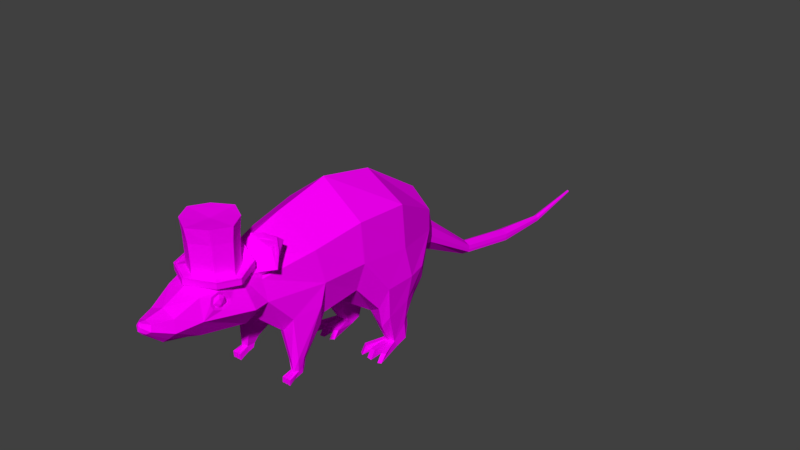# Source: Wisps_Mad_lad.blend  (saved by Blender 2.79.0; exported with 4.5.12 LTS)
import bpy
from mathutils import Matrix  # noqa: F401  (used for matrix-valued properties, if any)

bpy.ops.wm.read_factory_settings(use_empty=True)
scene = bpy.context.scene
scene.name = 'Scene'

# ---- collections
col_collection_1 = bpy.data.collections.new('Collection 1'); scene.collection.children.link(col_collection_1)

# ---- images (referenced by path relative to the original .blend; pixels are not part of the script)
import os
ASSET_DIR = os.environ.get("B2B_ASSET_DIR", "")  # directory of the original .blend (textures are referenced by path, not embedded)
HERE = os.path.dirname(os.path.abspath(__file__))  # packed textures are extracted next to this script under _unpacked/

def load_image(name, relpath, width, height, colorspace="sRGB"):
    """Load a texture the original file referenced (path relative to the .blend, or extracted next to this script)."""
    p = next((c for c in (os.path.join(HERE, relpath), os.path.join(ASSET_DIR, relpath)) if relpath and os.path.exists(c)), "")
    if p:
        img = bpy.data.images.load(p, check_existing=True)
        img.name = name
    else:  # same state as the original file: an image datablock whose file is absent (Cycles renders it pink)
        img = bpy.data.images.new(name, width, height)
        img.source = "FILE"
        img.filepath = "//" + (relpath or name)
    img.colorspace_settings.name = colorspace
    return img
img_immense_hat_texture = load_image('Immense Hat Texture', 'Immense Hat Texture.png', 1024, 1024, 'sRGB')
img_untitled = load_image('Untitled', 'Mad Lad texture.png', 1024, 1024, 'sRGB')

# ---- materials (node trees are filled in below, after node groups)
mat_material_001 = bpy.data.materials.new('Material.001')
mat_material_001.alpha_threshold = 0.0
mat_material_001.roughness = 0.5
mat_material = bpy.data.materials.new('Material')
mat_material.alpha_threshold = 0.0
mat_material.roughness = 0.5
mat_material.line_color = (0.0, 0.0, 0.0, 1.0)

# ---- material node trees
mat_material_001.use_nodes = True; mat_material_001.node_tree.nodes.clear()
_N = mat_material_001.node_tree.nodes; _L = mat_material_001.node_tree.links
n0 = _N.new('ShaderNodeOutputMaterial'); n0.name = 'Material Output'; n0.location = (300, 300)
n1 = _N.new('ShaderNodeBsdfDiffuse'); n1.name = 'Diffuse BSDF'; n1.location = (10, 300)
n2 = _N.new('ShaderNodeTexImage'); n2.name = 'Image Texture'; n2.location = (-180, 300)
n2.width = 140
n2.image = img_immense_hat_texture
_L.new(n1.outputs[0], n0.inputs[0])
_L.new(n2.outputs[0], n1.inputs[0])
n0.is_active_output = True
mat_material.use_nodes = True; mat_material.node_tree.nodes.clear()
_N = mat_material.node_tree.nodes; _L = mat_material.node_tree.links
n0 = _N.new('ShaderNodeOutputMaterial'); n0.name = 'Material Output'; n0.location = (300, 300)
n1 = _N.new('ShaderNodeBsdfDiffuse'); n1.name = 'Diffuse BSDF'; n1.location = (10, 300)
n2 = _N.new('ShaderNodeTexImage'); n2.name = 'Image Texture'; n2.location = (-180, 300)
n2.width = 140
n2.image = img_untitled
_L.new(n1.outputs[0], n0.inputs[0])
_L.new(n2.outputs[0], n1.inputs[0])
n0.is_active_output = True

# ---- world
world_world = bpy.data.worlds.new('World'); scene.world = world_world
world_world.color = (0.05088, 0.05088, 0.05088)
world_world.use_sun_shadow = False
world_world.sun_shadow_jitter_overblur = 0.0
world_world.cycles.sampling_method = 'MANUAL'

# ---- meshes
me_cube_001 = bpy.data.meshes.new('Cube.001')
me_cube_001.from_pydata([(0.2281, -0.1656, -0.0163), (0.2369, -0.1933, 0.5412), (0.2281, 0.218, -0.03954), (0.2369, 0.2457, 0.5412), (0.0, 0.3371, 0.09819), (0.0, 0.3818, 0.5412), (0.0, -0.2831, -0.0163), (0.0, -0.3278, 0.5412), (0.3307, 0.02699, -0.06617), (0.3609, 0.02699, 0.5412), (0.4321, 0.01138, -0.0438), (0.2281, 0.218, 0.1049), (0.2281, -0.1656, 0.1049), (0.0, -0.2831, 0.1208), (0.0, 0.3371, 0.1882), (0.3307, 0.02699, 0.06588), (0.2304, 0.2253, 0.3527), (0.2304, -0.1729, 0.3527), (0.0, -0.2948, 0.3527), (0.0, 0.3488, 0.3527), (0.3386, 0.02699, 0.3527), (0.0, 0.2883, 0.5348), (0.1211, 0.1879, 0.5348), (0.2458, 0.02699, 0.5348), (0.1211, -0.1354, 0.5348), (0.0, -0.2343, 0.5348), (0.3295, 0.2915, 0.006818), (0.376, 0.02699, -0.1026), (0.2281, 0.2588, -0.04968), (0.0, -0.3356, -0.09306), (0.2281, -0.2049, -0.04968), (0.0, 0.3371, 0.0648), (0.2626, 0.04853, 0.4792), (0.0, 0.02699, 0.5218), (0.0, -0.3896, -0.02286), (0.3295, -0.2253, -0.03072), (0.0, 0.391, 0.1236), (0.3295, 0.2915, -0.05202), (0.0, -0.3896, -0.0817), (0.4321, 0.01138, -0.1026), (0.3295, -0.2253, -0.08956), (0.0, 0.391, 0.0648), (0.3118, 0.02462, -0.103), (0.2039, 0.1938, -0.02982), (0.0, -0.2399, -0.06146), (0.2039, -0.1445, -0.02982), (0.0, 0.2508, -0.02982), (0.1547, 0.2177, 0.4685), (0.0, -0.216, 0.4624), (0.1547, -0.1206, 0.4685), (0.0, 0.2747, 0.4685), (0.0, 0.04853, 0.4685), (0.4431, 0.01117, -0.04483), (0.3354, 0.3052, 0.00828), (0.0, -0.4096, -0.02287), (0.3354, -0.2373, -0.03111), (0.0, 0.4095, 0.1309), (0.3354, 0.3052, -0.05346), (0.0, -0.4096, -0.08461), (0.4431, 0.01117, -0.1066), (0.3354, -0.2373, -0.09285), (0.0, 0.4095, 0.06913), (0.4342, 0.009416, -0.02604), (0.3316, 0.2896, 0.02458), (0.0, -0.3915, -0.005103), (0.3316, -0.2273, -0.01296), (0.0, 0.389, 0.1414), (0.3375, -0.2392, -0.01335), (0.0, 0.4075, 0.1486), (0.3375, 0.3032, 0.02604), (0.4452, 0.009198, -0.02707), (0.0, -0.4115, -0.005106)], [], [(19, 5, 3, 16), (20, 9, 1, 17), (2, 8, 10, 26), (7, 1, 24, 25), (17, 1, 7, 18), (3, 5, 21, 22), (27, 28, 37, 39), (16, 3, 9, 20), (2, 11, 15, 8), (0, 12, 13, 6), (8, 15, 12, 0), (4, 14, 11, 2), (11, 16, 20, 15), (12, 17, 18, 13), (15, 20, 17, 12), (14, 19, 16, 11), (0, 6, 34, 35), (22, 21, 33, 23), (1, 9, 23, 24), (9, 3, 22, 23), (30, 29, 44, 45), (28, 27, 42, 43), (24, 23, 33, 25), (8, 0, 35, 10), (52, 53, 69, 70), (37, 41, 61, 57), (36, 26, 63, 66), (38, 40, 60, 58), (30, 27, 39, 40), (4, 2, 26, 36), (29, 30, 40, 38), (28, 31, 41, 37), (46, 43, 47, 50), (42, 45, 49, 32), (27, 30, 45, 42), (31, 28, 43, 46), (51, 32, 49, 48), (50, 47, 32, 51), (43, 42, 32, 47), (45, 44, 48, 49), (53, 52, 59, 57), (55, 54, 58, 60), (52, 55, 60, 59), (56, 53, 57, 61), (53, 56, 68, 69), (40, 39, 59, 60), (39, 37, 57, 59), (10, 35, 65, 62), (66, 63, 69, 68), (62, 65, 67, 70), (65, 64, 71, 67), (63, 62, 70, 69), (35, 34, 64, 65), (55, 52, 70, 67), (54, 55, 67, 71), (26, 10, 62, 63)])
_uv = me_cube_001.uv_layers.new(name='UVMap')
_uv.uv.foreach_set('vector', [0.8894, 0.4448, 0.8894, 0.3375, 0.7545, 0.3375, 0.7582, 0.4448, 0.9716, 0.571, 0.8642, 0.571, 0.8642, 0.4456, 0.9716, 0.4572, 0.6375, 0.3464, 0.696, 0.2376, 0.7537, 0.2287, 0.6953, 0.3882, 0.5077, 0.4456, 0.6426, 0.5222, 0.5766, 0.5551, 0.5077, 0.4988, 0.004088, 0.9074, 0.0003632, 0.8, 0.1353, 0.8, 0.1353, 0.9074, 0.6426, 0.7721, 0.5077, 0.8496, 0.5077, 0.7964, 0.5766, 0.7392, 0.2928, 0.2182, 0.3771, 0.08616, 0.3193, 0.06753, 0.2608, 0.2271, 0.9716, 0.6839, 0.8642, 0.6955, 0.8642, 0.571, 0.9716, 0.571, 0.2087, 0.4717, 0.2909, 0.4717, 0.2687, 0.5804, 0.1935, 0.5804, 0.8471, 0.9359, 0.8471, 0.8668, 0.977, 0.8578, 0.977, 0.9359, 0.1935, 0.5804, 0.2687, 0.5804, 0.2909, 0.6901, 0.2219, 0.6901, 0.7148, 0.8034, 0.7145, 0.8546, 0.8446, 0.808, 0.8451, 0.7257, 0.2909, 0.4717, 0.432, 0.4675, 0.432, 0.5804, 0.2687, 0.5804, 0.8471, 0.8668, 0.8458, 0.7257, 0.977, 0.7257, 0.977, 0.8578, 0.2687, 0.5804, 0.432, 0.5804, 0.432, 0.6943, 0.2909, 0.6901, 0.7145, 0.8546, 0.7139, 0.9483, 0.8451, 0.9491, 0.8446, 0.808, 0.6375, 0.1279, 0.5077, 0.061, 0.5077, 0.0003632, 0.6953, 0.09387, 0.5766, 0.7392, 0.5077, 0.7964, 0.5077, 0.6476, 0.6476, 0.6476, 0.6426, 0.5222, 0.7132, 0.6476, 0.6476, 0.6476, 0.5766, 0.5551, 0.7132, 0.6476, 0.6426, 0.7721, 0.5766, 0.7392, 0.6476, 0.6476, 0.3771, 0.3502, 0.5069, 0.4247, 0.5069, 0.3702, 0.3908, 0.3158, 0.3771, 0.08616, 0.2928, 0.2182, 0.3294, 0.2195, 0.3908, 0.1232, 0.5766, 0.5551, 0.6476, 0.6476, 0.5077, 0.6476, 0.5077, 0.4988, 0.696, 0.2376, 0.6375, 0.1279, 0.6953, 0.09387, 0.7537, 0.2287, 0.9064, 0.1695, 0.9244, 0.0003632, 0.9346, 0.0007483, 0.9165, 0.1699, 0.3193, 0.06753, 0.5069, 0.01091, 0.5069, 0.0003632, 0.3159, 0.05978, 0.5069, 0.4713, 0.4976, 0.6702, 0.4878, 0.6675, 0.4976, 0.4675, 0.5069, 0.4554, 0.3193, 0.3619, 0.3159, 0.3687, 0.5069, 0.4668, 0.3771, 0.3502, 0.2928, 0.2182, 0.2608, 0.2271, 0.3193, 0.3619, 0.5077, 0.4141, 0.6375, 0.3464, 0.6953, 0.3882, 0.5077, 0.4448, 0.5069, 0.4247, 0.3771, 0.3502, 0.3193, 0.3619, 0.5069, 0.4554, 0.3771, 0.08616, 0.5069, 0.04161, 0.5069, 0.01091, 0.3193, 0.06753, 0.8706, 0.2841, 0.7545, 0.2841, 0.7825, 0.0003632, 0.8706, 0.0003632, 0.09856, 0.4675, 0.0003632, 0.5045, 0.0003632, 0.7886, 0.09627, 0.7993, 0.2928, 0.2182, 0.3771, 0.3502, 0.3908, 0.3158, 0.3294, 0.2195, 0.5069, 0.04161, 0.3771, 0.08616, 0.3908, 0.1232, 0.5069, 0.09072, 0.8635, 0.5744, 0.7139, 0.5744, 0.7754, 0.6707, 0.8635, 0.725, 0.8635, 0.4456, 0.7754, 0.4781, 0.7139, 0.5744, 0.8635, 0.5744, 0.1928, 0.5138, 0.09856, 0.4675, 0.09627, 0.7993, 0.1928, 0.7979, 0.2069, 0.695, 0.1935, 0.8117, 0.4915, 0.7999, 0.4915, 0.7117, 0.9244, 0.0003632, 0.9064, 0.1695, 0.8713, 0.1721, 0.8893, 0.00291, 0.9454, 0.1917, 0.9454, 0.0006117, 0.9806, 0.001476, 0.9806, 0.1925, 0.9064, 0.1695, 0.9244, 0.3101, 0.8893, 0.3126, 0.8713, 0.1721, 0.4662, 0.6829, 0.4658, 0.4795, 0.4327, 0.4675, 0.4331, 0.6709, 0.4658, 0.4795, 0.4662, 0.6829, 0.4757, 0.6863, 0.4757, 0.4819, 0.3193, 0.3619, 0.2608, 0.2271, 0.2546, 0.2272, 0.3159, 0.3687, 0.2608, 0.2271, 0.3193, 0.06753, 0.3159, 0.05978, 0.2546, 0.2272, 0.9723, 0.5612, 0.9895, 0.6951, 0.9996, 0.6955, 0.9824, 0.5616, 0.2539, 0.01091, 0.06505, 0.06753, 0.06169, 0.05978, 0.2539, 0.0003632, 0.006613, 0.2271, 0.06505, 0.3619, 0.06169, 0.3687, 0.0003632, 0.2272, 0.06505, 0.3619, 0.2539, 0.4554, 0.2539, 0.4668, 0.06169, 0.3687, 0.06505, 0.06753, 0.006613, 0.2271, 0.0003632, 0.2272, 0.06169, 0.05978, 0.4764, 0.4684, 0.4764, 0.6561, 0.4865, 0.6564, 0.4865, 0.4675, 0.9244, 0.3101, 0.9064, 0.1695, 0.9165, 0.1699, 0.9346, 0.3104, 0.9454, 0.0006117, 0.9454, 0.1917, 0.9353, 0.1926, 0.9353, 0.0003632, 0.9895, 0.4, 0.9723, 0.5612, 0.9824, 0.5616, 0.9996, 0.4004])
me_cube_001.materials.append(mat_material_001)
me_cube_001.use_remesh_preserve_volume = False
me_cube_001.use_remesh_preserve_attributes = False
me_cube_001.use_mirror_vertex_groups = False
me_cube_001.use_paint_bone_selection = False
me_cube_001.use_paint_mask = True
me_cube_001.update()
me_cube = bpy.data.meshes.new('Cube')
me_cube.from_pydata([(0.3549, 1.418, -0.1808), (0.1456, -1.399, -0.01054), (0.3058, 1.512, 0.2474), (0.3392, -1.401, 0.5327), (0.4762, -0.06043, -0.1584), (0.5602, -0.06043, 0.7555), (0.4048, -0.5404, -0.2554), (0.4888, -0.7272, 0.6558), (0.5392, 0.7, 0.6926), (0.0, 1.357, -0.463), (0.0, -1.281, -0.1485), (0.0, 1.559, 0.4635), (0.0, -1.368, 0.8344), (0.0, -0.06043, 1.175), (0.0, -0.06043, -0.4172), (0.0, -0.7996, 1.009), (0.0, -0.5152, -0.3784), (0.0, 0.7, -0.6344), (0.0, 0.7, 1.016), (0.1696, -1.524, -0.02943), (0.285, -1.669, 0.6863), (0.0, -1.534, -0.13), (0.0, -1.493, 0.8228), (0.106, -2.105, 0.07643), (0.236, -2.181, 0.6175), (0.0, -2.109, 0.03486), (0.0, -2.035, 0.7326), (0.0939, -2.508, 0.2257), (0.1794, -2.481, 0.4806), (0.0, -2.515, 0.1505), (0.0, -2.473, 0.545), (0.06323, -2.754, 0.3892), (0.08814, -2.7, 0.4853), (0.0, -2.757, 0.3612), (0.0, -2.697, 0.5094), (0.3549, 1.458, 0.000259), (0.4062, -1.395, 0.2715), (0.6093, -0.06043, 0.2423), (0.5379, -0.6382, 0.2217), (0.5883, 0.7, 0.1211), (0.01779, 5.406, -1.008), (0.4549, -1.618, 0.2943), (0.2074, -2.497, 0.3286), (0.3029, -2.207, 0.3683), (0.1166, -2.729, 0.4222), (0.03504, -2.788, 0.4671), (0.1535, 1.768, -0.2825), (0.1309, 1.793, -0.1687), (0.1535, 1.75, -0.3658), (0.0, 1.722, -0.4957), (0.0, 1.815, -0.06922), (0.0, 3.568, -1.16), (0.0163, 5.406, -1.0), (0.01779, 5.406, -1.014), (0.0, 5.406, -1.024), (0.0, 5.405, -0.993), (0.0, 5.406, -1.008), (0.1024, 3.581, -1.101), (0.1024, 3.589, -1.063), (0.09209, 3.601, -1.011), (0.0, 3.61, -0.9651), (0.0, 4.491, -1.192), (0.03874, 4.512, -1.115), (0.04378, 4.499, -1.161), (0.04378, 4.505, -1.142), (0.0, 4.519, -1.091), (0.1024, 2.671, -0.9166), (0.1024, 2.679, -0.8785), (0.0, 2.7, -0.7811), (0.0, 2.658, -0.976), (0.09209, 2.69, -0.8265), (0.3214, -1.386, 0.5738), (0.1548, -1.369, 0.7876), (0.3109, -1.433, 0.6194), (0.1585, -1.418, 0.8164), (0.5072, -1.278, 0.8773), (0.3088, -1.285, 1.025), (0.5253, -1.306, 0.8777), (0.3129, -1.316, 1.054), (0.176, -1.379, 1.029), (0.1687, -1.338, 0.9794), (0.5183, -1.33, 0.7094), (0.5511, -1.365, 0.7086), (0.4534, -0.6551, -0.3402), (0.2933, -1.093, -0.2869), (0.5356, -0.7155, -0.04557), (0.2033, -1.052, -0.3246), (0.2033, -0.6395, -0.4162), (0.4542, -1.084, -0.08241), (0.4464, -0.9151, -0.6727), (0.4128, -1.105, -0.6496), (0.482, -0.9696, -0.628), (0.3382, -1.069, -0.6633), (0.3382, -0.9083, -0.7056), (0.4791, -1.061, -0.6164), (0.4362, -0.9278, -0.7906), (0.4274, -1.095, -0.7884), (0.4598, -0.9763, -0.7697), (0.3644, -1.063, -0.7839), (0.3644, -0.9485, -0.7925), (0.4579, -1.044, -0.7884), (0.3983, -0.9254, -0.8021), (0.3921, -1.095, -0.7884), (0.4293, -0.9342, -0.8336), (0.4171, -1.094, -0.8664), (0.4529, -0.9766, -0.8423), (0.3853, -1.094, -0.8664), (0.3575, -1.062, -0.8618), (0.3914, -0.9342, -0.8336), (0.3575, -0.9766, -0.8423), (0.451, -1.094, -0.8664), (0.4713, -1.197, -0.8262), (0.4374, -1.197, -0.8262), (0.4305, -1.196, -0.9041), (0.4645, -1.196, -0.9041), (0.3779, -1.197, -0.8262), (0.3502, -1.197, -0.8262), (0.3434, -1.196, -0.9041), (0.3711, -1.196, -0.9041), (0.4239, -1.197, -0.8262), (0.3921, -1.197, -0.8262), (0.3853, -1.196, -0.9041), (0.4171, -1.196, -0.9041), (0.3535, -1.865, 0.4509), (0.3178, -1.907, 0.5908), (0.3292, -2.088, 0.464), (0.2935, -2.074, 0.5953), (0.1445, -1.855, 0.4219), (0.122, -1.887, 0.4946), (0.1293, -1.995, 0.4301), (0.1069, -1.986, 0.5124), (0.5002, 0.3053, -0.5787), (0.6286, 0.3468, -0.2787), (0.4214, 1.226, -0.5611), (0.6165, 0.7918, -0.2925), (0.2763, 1.211, -0.5796), (0.2763, 0.404, -0.7272), (0.2217, 0.8471, -0.726), (0.5324, 1.094, -0.3064), (0.4338, 0.5714, -1.193), (0.4874, 0.607, -1.199), (0.395, 0.9529, -0.9587), (0.5243, 0.7614, -0.9906), (0.3238, 0.9071, -0.9725), (0.3124, 0.6268, -1.201), (0.2692, 0.7806, -1.023), (0.4363, 0.9154, -0.9543), (0.3634, 0.5824, -1.197), (0.3603, 0.9504, -0.9654), (0.3476, -1.207, 0.8281), (0.4582, -1.169, 0.9546), (0.2298, -1.417, 0.709), (0.2195, -1.287, 0.7155), (0.2417, -1.294, 0.7129), (0.2134, -1.561, 0.7355), (0.463, -1.267, 1.024), (0.4574, -1.246, 1.017), (0.2771, -1.372, 0.7337), (0.2232, -1.371, 0.8288), (0.4257, -1.271, 0.9671), (0.3259, -1.303, 0.9868), (0.2348, -1.345, 0.9702), (0.4843, -1.336, 0.757), (0.3529, -1.366, 0.7178), (0.4671, -1.296, 0.8696), (0.3599, -1.27, 0.8562), (0.01963, -2.771, 0.5113), (0.007201, -2.802, 0.4188), (0.0, -2.802, 0.4189), (0.0, -2.77, 0.5173), (0.0, -2.797, 0.4886), (0.3357, -1.851, 0.5047), (0.3113, -2.108, 0.5324), (0.3059, -1.99, 0.6287), (0.3412, -1.981, 0.4213), (0.1334, -1.846, 0.4556), (0.118, -2.007, 0.473), (0.1145, -1.935, 0.518), (0.1368, -1.927, 0.4033), (0.1257, -1.931, 0.4647), (0.1189, -1.951, 0.4442), (0.2131, -2.018, 0.3878), (0.1473, -2.07, 0.4855), (0.1224, -1.976, 0.5703), (0.1729, -1.867, 0.525), (0.2289, -1.893, 0.4122), (0.2748, -2.084, 0.479), (0.2188, -2.059, 0.5918), (0.2346, -1.933, 0.6162), (0.3004, -1.882, 0.5185), (0.3253, -1.975, 0.4337), (0.3288, -2.0, 0.5597), (0.1171, -2.017, 0.4583), (0.1558, -1.986, 0.4009), (0.1725, -2.056, 0.4251), (0.2205, -1.952, 0.3821), (0.1651, -1.913, 0.4152), (0.1025, -1.962, 0.5082), (0.1192, -2.031, 0.5324), (0.1322, -1.897, 0.4815), (0.1343, -1.912, 0.5556), (0.1968, -1.863, 0.4627), (0.2771, -2.0, 0.3947), (0.2864, -1.927, 0.409), (0.2088, -2.095, 0.4787), (0.2475, -2.065, 0.4213), (0.1613, -2.025, 0.5949), (0.1759, -2.08, 0.545), (0.2002, -1.887, 0.5826), (0.1705, -1.951, 0.6092), (0.2718, -1.872, 0.4589), (0.2389, -1.857, 0.5252), (0.3134, -2.039, 0.4483), (0.2508, -2.088, 0.5412), (0.2272, -2.0, 0.6219), (0.2752, -1.896, 0.5788), (0.3285, -1.92, 0.4715), (0.3155, -2.054, 0.5224), (0.3452, -1.99, 0.4958), (0.2826, -2.039, 0.5887), (0.2919, -1.965, 0.6031), (0.3305, -1.935, 0.5456), (0.2562, -2.063, 0.5851), (0.2792, -1.912, 0.558), (0.3134, -1.864, 0.4473), (0.2902, -2.077, 0.4599), (0.2731, -2.095, 0.5251), (0.3016, -1.974, 0.4191), (0.2964, -1.85, 0.4986), (0.2678, -1.985, 0.5936), (0.3251, -1.89, 0.5076), (0.3127, -1.927, 0.5747), (0.3081, -2.069, 0.5268), (0.2958, -2.046, 0.5705), (0.3044, -1.986, 0.6012), (0.3289, -1.981, 0.4496), (0.3206, -2.056, 0.4793), (0.3375, -1.901, 0.4702), (0.2973, -1.925, 0.5685), (0.3208, -1.9, 0.4677), (0.3048, -2.048, 0.4764), (0.2811, -2.038, 0.5634), (0.2928, -2.06, 0.5217), (0.3127, -1.976, 0.4481), (0.3091, -1.89, 0.5033), (0.2893, -1.982, 0.5938), (0.0, -1.786, 0.774), (0.2615, -1.971, 0.6817), (0.4208, 0.8151, -1.233), (0.4334, 0.65, -1.3), (0.487, 0.6643, -1.293), (0.4068, 0.9445, -1.099), (0.5106, 0.8016, -1.228), (0.3356, 0.9127, -1.135), (0.312, 0.7011, -1.299), (0.3007, 0.8292, -1.243), (0.4481, 0.9103, -1.115), (0.3819, 0.8224, -1.238), (0.363, 0.6617, -1.298), (0.3721, 0.9459, -1.106), (0.4338, 0.2927, -1.193), (0.3634, 0.3036, -1.197), (0.365, 0.2326, -1.298), (0.4355, 0.221, -1.3), (0.5904, 0.3282, -1.199), (0.5368, 0.2927, -1.193), (0.5385, 0.221, -1.3), (0.5921, 0.2353, -1.293), (0.2757, 0.3036, -1.197), (0.2247, 0.348, -1.201), (0.2264, 0.2721, -1.299), (0.2774, 0.2326, -1.298), (0.402, 1.092, -0.7619), (0.5622, 0.4369, -0.7393), (0.5754, 0.7575, -0.6353), (0.4834, 1.001, -0.6233), (0.4649, 0.3957, -0.8966)], [], [(38, 7, 3, 36), (39, 8, 5, 37), (37, 5, 7, 38), (35, 2, 8, 39), (2, 11, 18, 8), (17, 9, 135, 137), (4, 6, 16, 14), (5, 13, 15, 7), (37, 4, 131, 132), (8, 18, 13, 5), (35, 0, 48, 46), (3, 152, 153, 71), (3, 7, 152), (16, 6, 83, 87), (21, 19, 23, 25), (10, 1, 19, 21), (36, 3, 20, 41), (25, 23, 27, 29), (20, 154, 22, 246, 247), (41, 20, 124, 171, 123), (29, 27, 31, 33), (24, 26, 30, 28), (43, 24, 28, 42), (28, 30, 34, 32), (42, 28, 32, 44), (27, 42, 44, 31), (32, 34, 169, 166), (23, 43, 42, 27), (19, 41, 43, 23), (1, 36, 41, 19), (2, 35, 46, 47), (0, 35, 138, 133), (4, 37, 38, 6), (35, 39, 134, 138), (6, 38, 85, 83), (64, 63, 53, 40), (63, 61, 54, 53), (11, 2, 47, 50), (0, 9, 49, 48), (40, 53, 54, 56), (52, 40, 56, 55), (65, 62, 52, 55), (62, 64, 40, 52), (70, 67, 58, 59), (68, 70, 59, 60), (66, 69, 51, 57), (67, 66, 57, 58), (59, 58, 64, 62), (60, 59, 62, 65), (57, 51, 61, 63), (58, 57, 63, 64), (46, 48, 66, 67), (48, 49, 69, 66), (50, 47, 70, 68), (47, 46, 67, 70), (80, 79, 78, 76), (12, 22, 74, 72), (22, 154, 151, 74), (20, 3, 71, 73), (76, 156, 150), (81, 149, 150, 75), (82, 81, 75, 77), (77, 155, 159, 164), (73, 82, 162, 163), (73, 71, 81, 82), (71, 153, 149, 81), (72, 74, 79, 80), (84, 86, 92, 90), (86, 87, 93, 92), (10, 16, 87, 86), (1, 10, 86, 84), (38, 36, 88, 85), (36, 1, 84, 88), (89, 91, 97, 95), (93, 89, 95, 101, 99), (88, 84, 90, 94), (87, 83, 89, 93), (83, 85, 91, 89), (85, 88, 94, 91), (24, 43, 172, 126), (43, 125, 172), (91, 94, 100, 97), (92, 93, 99, 98), (90, 92, 98, 102, 96), (94, 90, 96, 100), (103, 104, 106, 108), (103, 105, 110, 104), (108, 106, 107, 109), (99, 101, 108, 109), (101, 95, 103, 108), (95, 97, 105, 103), (97, 100, 110, 105), (98, 99, 109, 107), (111, 112, 113, 114), (96, 112, 111, 100), (104, 113, 112, 96), (110, 114, 113, 104), (100, 111, 114, 110), (115, 116, 117, 118), (98, 116, 115, 102), (107, 117, 116, 98), (106, 118, 117, 107), (102, 115, 118, 106), (119, 120, 121, 122), (102, 120, 119, 96), (106, 121, 120, 102), (104, 122, 121, 106), (96, 119, 122, 104), (24, 126, 173, 247), (179, 177, 130, 176), (223, 229, 177, 128), (224, 228, 175, 127), (225, 227, 178, 129), (272, 275, 146, 141), (274, 273, 140, 142), (135, 133, 272, 141, 148, 143), (136, 137, 145, 144), (4, 14, 136, 131), (14, 17, 137, 136), (9, 0, 133, 135), (39, 37, 132, 134), (148, 141, 251, 259), (142, 140, 250, 252), (143, 148, 259, 253), (145, 143, 253, 255), (137, 135, 143, 145), (131, 136, 144, 147, 139, 276), (273, 276, 139, 140), (275, 274, 142, 146), (146, 142, 252, 256), (151, 154, 20, 73), (153, 152, 12, 72), (149, 153, 72, 80), (151, 73, 163, 157), (75, 150, 156), (82, 77, 164, 162), (150, 149, 80, 76), (155, 156, 76, 78), (75, 156, 155, 77), (161, 165, 159, 160), (158, 157, 165, 161), (159, 165, 162, 164), (165, 157, 163, 162), (155, 78, 160, 159), (79, 74, 158, 161), (74, 151, 157, 158), (78, 79, 161, 160), (15, 12, 152, 7), (45, 167, 31, 44), (31, 167, 168, 33), (45, 166, 169, 170), (167, 45, 170, 168), (32, 166, 45, 44), (226, 225, 129, 176), (227, 224, 127, 178), (228, 223, 128, 175), (178, 179, 176, 129), (127, 175, 179, 178), (175, 128, 177, 179), (229, 222, 130, 177), (222, 226, 176, 130), (180, 193, 192), (181, 193, 195), (180, 192, 197), (180, 197, 199), (180, 199, 196), (181, 195, 202), (182, 194, 204), (183, 198, 206), (184, 200, 208), (185, 201, 210), (181, 202, 205), (182, 204, 207), (183, 206, 209), (184, 208, 211), (185, 210, 203), (186, 212, 217), (187, 213, 219), (188, 214, 220), (189, 215, 221), (190, 216, 218), (218, 221, 191), (218, 216, 221), (216, 189, 221), (221, 220, 191), (221, 215, 220), (215, 188, 220), (220, 219, 191), (220, 214, 219), (214, 187, 219), (219, 217, 191), (219, 213, 217), (213, 186, 217), (217, 218, 191), (217, 212, 218), (212, 190, 218), (203, 216, 190), (203, 210, 216), (210, 189, 216), (211, 215, 189), (211, 208, 215), (208, 188, 215), (209, 214, 188), (209, 206, 214), (206, 187, 214), (207, 213, 187), (207, 204, 213), (204, 186, 213), (205, 212, 186), (205, 202, 212), (202, 190, 212), (210, 211, 189), (210, 201, 211), (201, 184, 211), (208, 209, 188), (208, 200, 209), (200, 183, 209), (206, 207, 187), (206, 198, 207), (198, 182, 207), (204, 205, 186), (204, 194, 205), (194, 181, 205), (202, 203, 190), (202, 195, 203), (195, 185, 203), (196, 201, 185), (196, 199, 201), (199, 184, 201), (199, 200, 184), (199, 197, 200), (197, 183, 200), (197, 198, 183), (197, 192, 198), (192, 182, 198), (195, 196, 185), (195, 193, 196), (193, 180, 196), (192, 194, 182), (192, 193, 194), (193, 181, 194), (229, 223, 238, 245), (228, 224, 239, 244), (227, 225, 240, 243), (125, 174, 235, 236), (225, 226, 242, 240), (124, 173, 234, 231), (174, 123, 237, 235), (224, 227, 243, 239), (233, 232, 242, 241), (234, 233, 241, 245), (230, 231, 238, 244), (235, 237, 239, 243), (232, 236, 240, 242), (236, 235, 243, 240), (237, 230, 244, 239), (231, 234, 245, 238), (226, 222, 241, 242), (123, 171, 230, 237), (172, 125, 236, 232), (222, 229, 245, 241), (171, 124, 231, 230), (173, 126, 233, 234), (223, 228, 244, 238), (126, 172, 232, 233), (247, 246, 26, 24), (20, 247, 173, 124), (251, 248, 257, 259), (248, 249, 258, 257), (251, 256, 252, 248), (248, 252, 250, 249), (259, 257, 255, 253), (257, 258, 254, 255), (144, 145, 255, 254), (141, 146, 256, 251), (260, 261, 262, 263), (147, 261, 260, 139), (258, 262, 261, 147), (249, 263, 262, 258), (139, 260, 263, 249), (264, 265, 266, 267), (139, 265, 264, 140), (249, 266, 265, 139), (250, 267, 266, 249), (140, 264, 267, 250), (268, 269, 270, 271), (144, 269, 268, 147), (254, 270, 269, 144), (258, 271, 270, 254), (147, 268, 271, 258), (138, 134, 274, 275), (132, 131, 276, 273), (134, 132, 273, 274), (133, 138, 275, 272), (43, 41, 174, 125), (41, 123, 174)])
_uv = me_cube.uv_layers.new(name='UVMap')
_uv.uv.foreach_set('vector', [0.3327, 0.5066, 0.3175, 0.6111, 0.1521, 0.5956, 0.1521, 0.5317, 0.5203, 0.001193, 0.4993, 0.1354, 0.319, 0.1219, 0.3378, 0.001193, 0.5845, 0.177, 0.6012, 0.2979, 0.4406, 0.2979, 0.4474, 0.1926, 0.3726, 0.3927, 0.3726, 0.4537, 0.1521, 0.5042, 0.1837, 0.3721, 0.009622, 0.001193, 0.09902, 0.001193, 0.1497, 0.2377, 0.001193, 0.2272, 0.1521, 0.6947, 0.313, 0.6947, 0.2726, 0.7626, 0.179, 0.7557, 0.7179, 0.3054, 0.6035, 0.2795, 0.6098, 0.1793, 0.7179, 0.177, 0.3295, 0.2039, 0.3301, 0.3697, 0.1521, 0.3469, 0.1689, 0.2039, 0.3325, 0.3697, 0.3325, 0.2697, 0.4266, 0.177, 0.4382, 0.254, 0.1686, 0.001193, 0.3166, 0.01755, 0.3166, 0.2016, 0.1521, 0.1812, 0.1229, 0.9366, 0.1427, 0.8974, 0.2422, 0.9186, 0.2331, 0.9366, 0.1477, 0.596, 0.1477, 0.6544, 0.1435, 0.6507, 0.1453, 0.607, 0.375, 0.7744, 0.5411, 0.7744, 0.4025, 0.8259, 0.5614, 0.9029, 0.6618, 0.9029, 0.6685, 0.938, 0.6065, 0.938, 0.2945, 0.8052, 0.2945, 0.8519, 0.1541, 0.8452, 0.1535, 0.8182, 0.6595, 0.1232, 0.6298, 0.1696, 0.5994, 0.1707, 0.5994, 0.124, 0.8799, 0.5045, 0.8799, 0.5684, 0.8184, 0.6098, 0.8257, 0.5081, 0.7871, 0.5813, 0.7849, 0.6082, 0.683, 0.6082, 0.6869, 0.5799, 0.7372, 0.5045, 0.7701, 0.5045, 0.816, 0.5381, 0.7578, 0.5775, 0.683, 0.5518, 0.908, 0.6126, 0.908, 0.7145, 0.8489, 0.6981, 0.8596, 0.6758, 0.8545, 0.6629, 0.953, 0.5045, 0.953, 0.533, 0.8843, 0.5483, 0.8823, 0.532, 0.1182, 0.8052, 0.1511, 0.8682, 0.0395, 0.8504, 0.03882, 0.8052, 0.1117, 0.8974, 0.1205, 0.9583, 0.04503, 0.9337, 0.03882, 0.8974, 0.8987, 0.04428, 0.9439, 0.04428, 0.939, 0.0977, 0.9174, 0.09731, 0.9544, 0.9359, 0.9471, 0.972, 0.8919, 0.9613, 0.8919, 0.9436, 0.9687, 0.2504, 0.9601, 0.2858, 0.9003, 0.2663, 0.8984, 0.2504, 0.8878, 0.9796, 0.8662, 0.9796, 0.8662, 0.9623, 0.8711, 0.9623, 0.7067, 0.7808, 0.6736, 0.8611, 0.6061, 0.8335, 0.6061, 0.7971, 0.6932, 0.3721, 0.665, 0.4728, 0.521, 0.453, 0.5525, 0.3721, 0.8478, 0.2968, 0.9387, 0.2968, 0.9501, 0.3499, 0.848, 0.3272, 0.1411, 0.7382, 0.09129, 0.7029, 0.1182, 0.596, 0.1411, 0.6122, 0.8128, 0.3401, 0.8454, 0.3695, 0.7251, 0.3695, 0.7203, 0.2968, 0.6398, 0.005324, 0.6595, 0.1034, 0.5227, 0.1208, 0.5227, 0.001193, 0.565, 0.6102, 0.375, 0.6102, 0.4083, 0.5153, 0.4823, 0.5229, 0.3726, 0.5173, 0.3726, 0.6369, 0.3385, 0.5805, 0.3385, 0.5066, 0.3226, 0.9746, 0.3209, 0.9709, 0.5046, 0.9715, 0.505, 0.9746, 0.3238, 0.9439, 0.3209, 0.9315, 0.5413, 0.9392, 0.5414, 0.9439, 0.7412, 0.1602, 0.6619, 0.1189, 0.7068, 0.001193, 0.7412, 0.02022, 0.714, 0.721, 0.714, 0.6126, 0.8005, 0.6194, 0.8006, 0.6675, 0.5253, 0.5093, 0.5253, 0.5107, 0.521, 0.5129, 0.521, 0.5093, 0.5232, 0.3007, 0.5251, 0.3003, 0.5251, 0.3045, 0.5215, 0.3045, 0.3231, 0.9569, 0.3209, 0.9463, 0.5342, 0.9527, 0.5344, 0.9569, 0.3214, 0.1716, 0.319, 0.1661, 0.5148, 0.1682, 0.5151, 0.1716, 0.4408, 0.3207, 0.4406, 0.3078, 0.6605, 0.3078, 0.6607, 0.3207, 0.03899, 0.8951, 0.03882, 0.8706, 0.2588, 0.8706, 0.259, 0.8951, 0.3212, 0.8565, 0.3209, 0.8283, 0.5409, 0.8283, 0.5411, 0.8565, 0.3211, 0.9686, 0.3209, 0.9593, 0.5409, 0.9593, 0.5411, 0.9686, 0.3224, 0.9291, 0.3209, 0.9163, 0.539, 0.9225, 0.5401, 0.9291, 0.3218, 0.9139, 0.3209, 0.8895, 0.5383, 0.9031, 0.539, 0.9139, 0.3215, 0.8871, 0.3209, 0.8589, 0.5392, 0.8743, 0.54, 0.8871, 0.006333, 0.9745, 0.005152, 0.9653, 0.2236, 0.9697, 0.2245, 0.9745, 0.5674, 0.5021, 0.5746, 0.4832, 0.8288, 0.4935, 0.8256, 0.5021, 0.4406, 0.3697, 0.4523, 0.323, 0.7008, 0.3421, 0.695, 0.3697, 0.03882, 0.8028, 0.04958, 0.765, 0.313, 0.7789, 0.308, 0.8028, 0.319, 0.1637, 0.33, 0.1378, 0.5878, 0.1519, 0.5827, 0.1637, 0.9525, 0.2968, 0.9678, 0.2968, 0.9666, 0.333, 0.9564, 0.3337, 0.8565, 0.2914, 0.8555, 0.2616, 0.8937, 0.2778, 0.8948, 0.2914, 0.5206, 0.7509, 0.5206, 0.694, 0.5555, 0.6919, 0.5505, 0.722, 0.8023, 0.1038, 0.8765, 0.1038, 0.8742, 0.1148, 0.8589, 0.1183, 0.5614, 0.9834, 0.5934, 0.9661, 0.6091, 0.9834, 0.8987, 0.001193, 0.956, 0.001193, 0.9588, 0.04189, 0.9264, 0.0324, 0.5435, 0.7744, 0.5542, 0.7785, 0.5509, 0.8201, 0.5435, 0.8173, 0.9702, 0.9359, 0.9702, 0.9748, 0.9567, 0.9658, 0.9567, 0.94, 0.8987, 0.1001, 0.9615, 0.1001, 0.9529, 0.119, 0.9197, 0.1215, 0.8478, 0.368, 0.8478, 0.3523, 0.9057, 0.3576, 0.9106, 0.3678, 0.7999, 0.1619, 0.7569, 0.1539, 0.7436, 0.1137, 0.7999, 0.1038, 0.7032, 0.3133, 0.7159, 0.3183, 0.7147, 0.3697, 0.7032, 0.3595, 0.9354, 0.7029, 0.9104, 0.7029, 0.9105, 0.6165, 0.93, 0.6126, 0.8304, 0.001193, 0.8304, 0.1014, 0.7436, 0.05406, 0.745, 0.01473, 0.6061, 0.7244, 0.7955, 0.7244, 0.7701, 0.7756, 0.67, 0.7784, 0.7873, 0.4495, 0.7873, 0.3943, 0.8679, 0.3721, 0.8761, 0.3957, 0.3344, 0.6924, 0.1521, 0.6924, 0.2318, 0.6135, 0.3205, 0.6279, 0.375, 0.7721, 0.4179, 0.6919, 0.5182, 0.7188, 0.4871, 0.7721, 0.9622, 0.07248, 0.9463, 0.08234, 0.9491, 0.04845, 0.9622, 0.04428, 0.3683, 0.6465, 0.3611, 0.6723, 0.3385, 0.6553, 0.3385, 0.6459, 0.346, 0.6393, 0.896, 0.2592, 0.8555, 0.2127, 0.8771, 0.1249, 0.896, 0.1325, 0.8856, 0.8345, 0.8856, 0.8965, 0.7878, 0.8757, 0.7878, 0.8489, 0.8465, 0.7093, 0.803, 0.769, 0.803, 0.6179, 0.821, 0.6126, 0.0889, 0.7404, 0.001193, 0.7209, 0.0228, 0.596, 0.04458, 0.596, 0.5387, 0.0464, 0.537, 0.04347, 0.5492, 0.05175, 0.5408, 0.04495, 0.5371, 0.04348, 0.5525, 0.05939, 0.5479, 0.06881, 0.1494, 0.3843, 0.1281, 0.389, 0.1281, 0.3477, 0.1446, 0.3507, 0.7873, 0.4519, 0.8267, 0.4519, 0.8227, 0.4751, 0.7959, 0.4799, 0.9594, 0.6061, 0.9396, 0.6061, 0.9398, 0.5769, 0.9481, 0.5711, 0.9562, 0.5731, 0.1468, 0.4326, 0.1281, 0.4243, 0.1318, 0.3914, 0.1458, 0.3914, 0.7593, 0.1746, 0.7206, 0.1731, 0.7203, 0.1656, 0.759, 0.1656, 0.5563, 0.1661, 0.5465, 0.1724, 0.5181, 0.1741, 0.5175, 0.1661, 0.3073, 0.8932, 0.2686, 0.8932, 0.2759, 0.8864, 0.2967, 0.8856, 0.2379, 0.9667, 0.2337, 0.9757, 0.2269, 0.9717, 0.2269, 0.9586, 0.9542, 0.08507, 0.9582, 0.09358, 0.9478, 0.09358, 0.9463, 0.08473, 0.2395, 0.9508, 0.2269, 0.9563, 0.2269, 0.939, 0.2385, 0.9405, 0.9773, 0.2478, 0.9606, 0.2467, 0.9453, 0.2309, 0.9737, 0.2309, 0.9624, 0.1249, 0.9897, 0.1249, 0.9839, 0.1372, 0.964, 0.1433, 0.7825, 0.9909, 0.7745, 0.9902, 0.7745, 0.9716, 0.7825, 0.9723, 0.5845, 0.1741, 0.5587, 0.1741, 0.5587, 0.1661, 0.5959, 0.1661, 0.9529, 0.7361, 0.953, 0.7103, 0.9705, 0.7166, 0.9705, 0.7424, 0.9362, 0.7134, 0.9104, 0.7134, 0.9107, 0.7053, 0.9365, 0.7053, 0.9811, 0.5687, 0.9438, 0.5687, 0.9396, 0.5507, 0.9652, 0.5535, 0.5967, 0.1569, 0.5902, 0.1563, 0.5902, 0.1378, 0.5967, 0.1384, 0.8312, 0.7784, 0.7979, 0.7784, 0.7981, 0.7719, 0.824, 0.7715, 0.9601, 0.1303, 0.9601, 0.1636, 0.9423, 0.1581, 0.9423, 0.1249, 0.7878, 0.1726, 0.762, 0.1722, 0.7617, 0.1656, 0.795, 0.1656, 0.5527, 0.7707, 0.5269, 0.7707, 0.5206, 0.7533, 0.5464, 0.7533, 0.9915, 0.6558, 0.984, 0.6551, 0.984, 0.6366, 0.9915, 0.6372, 0.595, 0.1315, 0.5692, 0.1315, 0.5692, 0.124, 0.595, 0.1232, 0.9554, 0.5302, 0.9554, 0.5045, 0.9728, 0.5107, 0.9728, 0.5365, 0.9902, 0.4448, 0.9644, 0.4448, 0.9644, 0.4373, 0.9902, 0.4373, 0.3706, 0.6923, 0.3448, 0.6922, 0.3385, 0.6747, 0.3643, 0.6747, 0.5516, 0.858, 0.5755, 0.8415, 0.5972, 0.8424, 0.6038, 0.858, 0.6297, 0.9848, 0.6272, 0.9975, 0.6151, 0.995, 0.6114, 0.9848, 0.9784, 0.6365, 0.9816, 0.6558, 0.9399, 0.6492, 0.9378, 0.6365, 0.5494, 0.9709, 0.5471, 0.984, 0.5074, 0.9795, 0.5089, 0.9709, 0.3186, 0.8589, 0.3085, 0.8832, 0.2686, 0.8749, 0.2752, 0.8589, 0.9193, 0.4332, 0.8785, 0.4488, 0.9067, 0.3721, 0.9193, 0.3761, 0.8001, 0.2917, 0.7203, 0.2944, 0.7203, 0.177, 0.7718, 0.2115, 0.9061, 0.8989, 0.9091, 0.9336, 0.8524, 0.9248, 0.7956, 0.9189, 0.7946, 0.9106, 0.7878, 0.8989, 0.6807, 0.5045, 0.6807, 0.6102, 0.6097, 0.593, 0.5674, 0.5555, 0.01978, 0.5936, 0.001193, 0.4666, 0.1487, 0.4666, 0.1374, 0.5334, 0.375, 0.6126, 0.5623, 0.6126, 0.6038, 0.6648, 0.5009, 0.6895, 0.6955, 0.4805, 0.6955, 0.3721, 0.7849, 0.4216, 0.7695, 0.4528, 0.1257, 0.3309, 0.001193, 0.4642, 0.001193, 0.3075, 0.08237, 0.2401, 0.03528, 0.9599, 0.02694, 0.9608, 0.02695, 0.9274, 0.03528, 0.9264, 0.9372, 0.6056, 0.8823, 0.5767, 0.885, 0.5507, 0.9214, 0.5507, 0.9747, 0.03976, 0.9611, 0.0405, 0.9625, 0.007088, 0.9747, 0.001193, 0.9653, 0.8989, 0.9687, 0.9335, 0.9309, 0.9261, 0.9115, 0.8989, 0.7759, 0.7808, 0.8545, 0.8321, 0.7363, 0.8321, 0.7091, 0.8104, 0.8521, 0.2944, 0.8025, 0.2481, 0.8179, 0.1249, 0.8339, 0.1249, 0.8482, 0.1339, 0.8531, 0.2157, 0.02969, 0.8602, 0.001193, 0.8256, 0.01452, 0.7447, 0.02969, 0.7428, 0.9188, 0.8317, 0.8569, 0.8321, 0.8569, 0.7471, 0.8995, 0.7522, 0.9429, 0.248, 0.9, 0.248, 0.8984, 0.1909, 0.9329, 0.2112, 0.9756, 0.8203, 0.9407, 0.8181, 0.9211, 0.7917, 0.9795, 0.7917, 0.9793, 0.3627, 0.9751, 0.3663, 0.913, 0.3663, 0.9486, 0.3523, 0.8984, 0.1249, 0.9392, 0.1362, 0.94, 0.1686, 0.8984, 0.1885, 0.7894, 0.5921, 0.8156, 0.5799, 0.8156, 0.6099, 0.7975, 0.6064, 0.01614, 0.9264, 0.02456, 0.9591, 0.001193, 0.9591, 0.559, 0.9101, 0.559, 0.953, 0.5449, 0.9539, 0.5449, 0.9254, 0.3183, 0.9282, 0.2828, 0.9483, 0.2446, 0.8974, 0.2818, 0.8974, 0.6997, 0.1671, 0.6998, 0.1727, 0.6633, 0.1727, 0.6619, 0.1626, 0.9706, 0.375, 0.9697, 0.4109, 0.9641, 0.4109, 0.9633, 0.3721, 0.521, 0.483, 0.5641, 0.4752, 0.5641, 0.5057, 0.5402, 0.4977, 0.9375, 0.7593, 0.9603, 0.7471, 0.9649, 0.7893, 0.9211, 0.7893, 0.9544, 0.5021, 0.9338, 0.4795, 0.96, 0.4483, 0.96, 0.4769, 0.9217, 0.4146, 0.9217, 0.3721, 0.9389, 0.3787, 0.9609, 0.4036, 0.9804, 0.181, 0.9423, 0.181, 0.9491, 0.166, 0.9744, 0.166, 0.1281, 0.3454, 0.1281, 0.294, 0.1463, 0.3001, 0.1463, 0.3343, 0.2969, 0.855, 0.2991, 0.8246, 0.3155, 0.8243, 0.3155, 0.8502, 0.9453, 0.2271, 0.9453, 0.1909, 0.9617, 0.2045, 0.9617, 0.2285, 0.375, 0.5129, 0.375, 0.3721, 0.4363, 0.3821, 0.5187, 0.5049, 0.6729, 0.9164, 0.6709, 0.9029, 0.6897, 0.9034, 0.699, 0.9164, 0.9893, 0.7103, 0.9795, 0.7264, 0.9779, 0.7269, 0.9729, 0.7103, 0.9921, 0.1909, 0.9921, 0.2027, 0.9882, 0.2057, 0.9844, 0.1972, 0.2377, 0.9788, 0.2379, 0.9925, 0.228, 0.9925, 0.2361, 0.9781, 0.7444, 0.9877, 0.7209, 0.9824, 0.7257, 0.9716, 0.7518, 0.9716, 0.6574, 0.9661, 0.6544, 0.9824, 0.6114, 0.9768, 0.6134, 0.9661, 0.962, 0.417, 0.962, 0.4441, 0.9217, 0.4405, 0.9217, 0.4227, 0.979, 0.8345, 0.979, 0.8552, 0.939, 0.8481, 0.939, 0.8345, 0.1418, 0.435, 0.145, 0.4494, 0.1281, 0.4564, 0.1281, 0.4456, 0.9817, 0.1517, 0.9827, 0.1603, 0.9624, 0.1603, 0.9649, 0.1457, 0.689, 0.3202, 0.6753, 0.3202, 0.6631, 0.3163, 0.6729, 0.3078, 0.98, 0.6581, 0.982, 0.6768, 0.9391, 0.6704, 0.9378, 0.6581, 0.5424, 0.8643, 0.559, 0.8635, 0.5533, 0.9072, 0.5424, 0.9077, 0.9986, 0.166, 0.9929, 0.1807, 0.9828, 0.166, 0.9811, 0.5801, 0.9942, 0.5711, 0.9942, 0.589, 0.9975, 0.367, 0.9817, 0.367, 0.9918, 0.3523, 0.2776, 0.9939, 0.2776, 0.978, 0.2923, 0.9882, 0.9982, 0.4318, 0.9823, 0.4318, 0.9924, 0.417, 0.9555, 0.9771, 0.9702, 0.9829, 0.9555, 0.993, 6.42e-05, 0.3971, 6.418e-05, 0.2882, 0.1016, 0.3578, 0.9752, 0.5337, 0.9883, 0.5248, 0.9883, 0.5427, 0.156, 0.9927, 0.156, 0.9768, 0.1707, 0.987, 0.9211, 0.9875, 0.9122, 0.9744, 0.9301, 0.9744, 0.2233, 0.9768, 0.2233, 0.9927, 0.2085, 0.9826, 0.3209, 0.977, 0.3368, 0.977, 0.3267, 0.9918, 0.2604, 0.9939, 0.2604, 0.978, 0.2752, 0.9882, 0.973, 0.381, 0.9861, 0.3721, 0.9861, 0.39, 0.1388, 0.9927, 0.1388, 0.9768, 0.1536, 0.987, 0.3756, 0.977, 0.3914, 0.977, 0.3813, 0.9918, 0.977, 0.03155, 0.9901, 0.0226, 0.9901, 0.0405, 0.3095, 0.9939, 0.2947, 0.9882, 0.3095, 0.978, 0.9911, 0.4573, 0.978, 0.4662, 0.978, 0.4483, 0.05468, 0.9768, 0.06363, 0.9899, 0.04573, 0.9899, 0.8719, 0.982, 0.882, 0.9967, 0.8662, 0.9967, 0.9702, 0.2968, 0.9881, 0.2968, 0.9792, 0.3123, 0.4393, 0.977, 0.445, 0.9918, 0.4292, 0.9918, 0.9977, 0.8099, 0.9876, 0.8247, 0.9819, 0.8099, 0.9801, 0.2683, 0.989, 0.2838, 0.9711, 0.2838, 0.02305, 0.9768, 0.0141, 0.9899, 0.005152, 0.9768, 0.9971, 0.8734, 0.9824, 0.8633, 0.9971, 0.8576, 0.9881, 0.9652, 0.9726, 0.9741, 0.9726, 0.9562, 0.9818, 0.6284, 0.9818, 0.6126, 0.9966, 0.6183, 0.983, 0.694, 0.9931, 0.6792, 0.9988, 0.694, 0.9792, 0.3481, 0.9702, 0.3326, 0.9881, 0.3326, 0.7878, 0.9831, 0.8026, 0.9774, 0.8026, 0.9932, 0.9814, 0.8345, 0.9962, 0.8446, 0.9814, 0.8503, 0.9702, 0.3302, 0.9792, 0.3147, 0.9881, 0.3302, 0.2422, 0.978, 0.258, 0.978, 0.2523, 0.9928, 0.9901, 0.001193, 0.9901, 0.0191, 0.977, 0.01014, 0.9639, 0.1001, 0.9818, 0.1001, 0.9729, 0.1156, 0.983, 0.7293, 0.9887, 0.7441, 0.9729, 0.7441, 0.3574, 0.9918, 0.3675, 0.977, 0.3732, 0.9918, 0.9735, 0.07767, 0.9646, 0.06217, 0.9825, 0.06217, 0.8919, 0.9875, 0.9008, 0.9744, 0.9098, 0.9875, 0.9752, 0.5224, 0.9752, 0.5045, 0.9883, 0.5134, 0.9828, 0.7852, 0.9673, 0.7763, 0.9828, 0.7673, 0.805, 0.9831, 0.8198, 0.9774, 0.8198, 0.9932, 0.9624, 0.4889, 0.9803, 0.4889, 0.9713, 0.5019, 0.9646, 0.09556, 0.9735, 0.08006, 0.9825, 0.09556, 0.973, 0.3924, 0.9861, 0.4013, 0.973, 0.4103, 0.0863, 0.9768, 0.1011, 0.987, 0.0863, 0.9927, 0.9644, 0.4259, 0.9799, 0.417, 0.9799, 0.4349, 0.4929, 0.977, 0.4986, 0.9918, 0.4828, 0.9918, 0.2061, 0.9768, 0.196, 0.9916, 0.1903, 0.9768, 0.9825, 0.05978, 0.9646, 0.05978, 0.9736, 0.04428, 0.978, 0.4865, 0.978, 0.4707, 0.9928, 0.4764, 0.1182, 0.9927, 0.1035, 0.9826, 0.1182, 0.9768, 0.8944, 0.1217, 0.8789, 0.1127, 0.8944, 0.1038, 0.4632, 0.9918, 0.4474, 0.9918, 0.4531, 0.977, 0.1206, 0.9916, 0.1307, 0.9768, 0.1364, 0.9916, 0.9731, 0.2064, 0.9641, 0.1909, 0.982, 0.1909, 0.9726, 0.9822, 0.9874, 0.9765, 0.9874, 0.9923, 0.1731, 0.987, 0.1879, 0.9768, 0.1879, 0.9927, 0.9731, 0.2243, 0.9641, 0.2088, 0.982, 0.2088, 0.905, 0.465, 0.9139, 0.4519, 0.9229, 0.465, 0.9811, 0.5914, 0.9959, 0.6015, 0.9811, 0.6072, 0.9673, 0.756, 0.9828, 0.7471, 0.9828, 0.765, 0.4656, 0.9827, 0.4804, 0.977, 0.4804, 0.9929, 0.8221, 0.9875, 0.8369, 0.9774, 0.8369, 0.9932, 0.989, 0.9168, 0.9801, 0.9323, 0.9711, 0.9168, 0.8393, 0.9831, 0.8541, 0.9774, 0.8541, 0.9932, 0.4096, 0.977, 0.3995, 0.9918, 0.3938, 0.977, 0.7631, 0.9716, 0.7721, 0.9871, 0.7542, 0.9871, 0.6698, 0.9928, 0.6641, 0.978, 0.68, 0.978, 0.08392, 0.9899, 0.06601, 0.9899, 0.07497, 0.9768, 0.9711, 0.8989, 0.989, 0.8989, 0.9801, 0.9144, 0.3493, 0.977, 0.355, 0.9918, 0.3392, 0.9918, 0.9796, 0.2478, 0.9796, 0.2299, 0.9927, 0.2389, 0.9726, 0.9538, 0.9726, 0.9359, 0.9881, 0.9449, 0.9819, 0.7974, 0.9967, 0.7917, 0.9967, 0.8075, 0.9325, 0.9744, 0.9504, 0.9744, 0.9414, 0.9875, 0.9801, 0.2504, 0.989, 0.2659, 0.9711, 0.2659, 0.04334, 0.9768, 0.03439, 0.9899, 0.02544, 0.9768, 0.4406, 0.3003, 0.4601, 0.3003, 0.4569, 0.3052, 0.4421, 0.3053, 0.7022, 0.1626, 0.7154, 0.1626, 0.7136, 0.1723, 0.7044, 0.1723, 0.6584, 0.9916, 0.6321, 0.9916, 0.6374, 0.9848, 0.6557, 0.9848, 0.9529, 0.7012, 0.9805, 0.7012, 0.9778, 0.708, 0.9586, 0.708, 0.5521, 0.8224, 0.5521, 0.839, 0.5435, 0.8349, 0.5435, 0.8234, 0.9201, 0.2938, 0.8984, 0.2938, 0.9018, 0.2882, 0.9173, 0.2883, 0.9211, 0.8227, 0.9495, 0.8227, 0.9422, 0.8299, 0.9225, 0.8299, 0.979, 0.8299, 0.9519, 0.8299, 0.9534, 0.8227, 0.9722, 0.8227, 0.6913, 0.3199, 0.6913, 0.3078, 0.6956, 0.3086, 0.6956, 0.3201, 0.5005, 0.3046, 0.4846, 0.3046, 0.4849, 0.3003, 0.5003, 0.3004, 0.1477, 0.6571, 0.1476, 0.6755, 0.1437, 0.6745, 0.1437, 0.6568, 0.4625, 0.3003, 0.4822, 0.3003, 0.4818, 0.3043, 0.463, 0.3043, 0.1437, 0.6902, 0.1437, 0.6781, 0.148, 0.6779, 0.148, 0.6894, 0.1281, 0.4588, 0.1473, 0.4588, 0.1481, 0.4628, 0.1298, 0.4628, 0.1477, 0.6926, 0.1477, 0.7022, 0.1437, 0.7024, 0.1437, 0.6933, 0.5184, 0.3043, 0.5029, 0.3043, 0.5043, 0.3003, 0.5191, 0.3003, 0.9719, 0.5482, 0.9554, 0.5482, 0.9585, 0.5389, 0.97, 0.5389, 0.9939, 0.1001, 0.9939, 0.1139, 0.9842, 0.113, 0.9842, 0.1034, 0.9834, 0.568, 0.9834, 0.5507, 0.9921, 0.5525, 0.9921, 0.5646, 0.5881, 0.9858, 0.6065, 0.9896, 0.608, 0.9946, 0.5926, 0.9946, 0.3266, 0.174, 0.3266, 0.1988, 0.3205, 0.1984, 0.319, 0.1801, 0.9928, 0.2941, 0.9711, 0.2941, 0.9753, 0.2862, 0.9912, 0.2878, 0.565, 0.9858, 0.5857, 0.9858, 0.5788, 0.9931, 0.5614, 0.9903, 0.6709, 0.9362, 0.6709, 0.9188, 0.6796, 0.922, 0.6796, 0.9341, 0.8328, 0.04812, 0.8964, 0.001193, 0.8964, 0.0609, 0.837, 0.1001, 0.3183, 0.9756, 0.2464, 0.9756, 0.2422, 0.9592, 0.2622, 0.9507, 0.5669, 0.1326, 0.5227, 0.1326, 0.5236, 0.1232, 0.5665, 0.1242, 0.9814, 0.8958, 0.939, 0.8958, 0.943, 0.8793, 0.9832, 0.8865, 0.1348, 0.2916, 0.1281, 0.2801, 0.1281, 0.2401, 0.1476, 0.2493, 0.9794, 0.6126, 0.9794, 0.6341, 0.943, 0.6327, 0.9378, 0.6205, 0.9806, 0.696, 0.9378, 0.6985, 0.9378, 0.6792, 0.9702, 0.6873, 0.98, 0.8769, 0.939, 0.8769, 0.9464, 0.8635, 0.9791, 0.8576, 0.9249, 0.8345, 0.9367, 0.8897, 0.888, 0.8668, 0.8957, 0.8345, 0.9756, 0.4865, 0.9624, 0.4865, 0.9624, 0.4483, 0.9747, 0.4531, 0.9787, 0.6017, 0.9618, 0.6025, 0.9619, 0.5733, 0.9787, 0.5711, 0.3656, 0.8219, 0.2995, 0.8219, 0.2969, 0.8052, 0.363, 0.8052, 0.2245, 0.9629, 0.1229, 0.9629, 0.1397, 0.939, 0.2057, 0.939, 0.9314, 0.485, 0.8312, 0.5021, 0.8312, 0.4852, 0.9314, 0.4681, 0.9319, 0.7424, 0.8659, 0.7424, 0.8489, 0.7169, 0.9505, 0.7169, 0.68, 0.9756, 0.6654, 0.9709, 0.6673, 0.9404, 0.68, 0.9443, 0.8954, 0.4654, 0.8291, 0.4654, 0.8363, 0.4519, 0.9026, 0.4519, 0.7854, 0.9445, 0.6836, 0.9445, 0.7006, 0.919, 0.7669, 0.919, 0.2579, 0.8673, 0.1561, 0.8673, 0.1535, 0.8543, 0.2554, 0.8543, 0.7719, 0.9692, 0.7056, 0.9692, 0.6836, 0.9469, 0.7854, 0.9469, 0.7129, 0.9716, 0.7185, 0.9866, 0.689, 0.9859, 0.6836, 0.9716, 0.8638, 0.975, 0.7976, 0.975, 0.7878, 0.9623, 0.854, 0.9623, 0.663, 0.9637, 0.5614, 0.9637, 0.5793, 0.9404, 0.6455, 0.9404, 0.1338, 0.7552, 0.03208, 0.7552, 0.04101, 0.7428, 0.1427, 0.7428, 0.8708, 0.9599, 0.8046, 0.9599, 0.7878, 0.9359, 0.8895, 0.9359, 0.7854, 0.9166, 0.7111, 0.9166, 0.7091, 0.8345, 0.7708, 0.8389, 0.559, 0.8391, 0.559, 0.7612, 0.5963, 0.6919, 0.6038, 0.7361, 0.7117, 0.7221, 0.6061, 0.7221, 0.6313, 0.6126, 0.7063, 0.64, 0.3659, 0.7495, 0.3153, 0.8019, 0.3153, 0.7229, 0.3488, 0.6947, 0.5371, 0.04348, 0.625, 0.04348, 0.5687, 0.05531, 0.5525, 0.05939, 0.625, 0.04348, 0.5846, 0.06194, 0.5687, 0.05531])
me_cube.materials.append(mat_material)
me_cube.use_remesh_preserve_volume = False
me_cube.use_remesh_preserve_attributes = False
me_cube.use_mirror_vertex_groups = False
me_cube.use_paint_bone_selection = False
me_cube.use_paint_mask = True
me_cube.update()

# ---- objects
ob_super_duper_fantastical_hat = bpy.data.objects.new('sUPER dUPer Fantastical Hat', me_cube_001)
ob_the_incredible_lad = bpy.data.objects.new('The Incredible Lad', me_cube)

# ---- transforms, parenting, visibility, modifiers, constraints
ob_super_duper_fantastical_hat.location = (-0.0008398, -1.786, 0.774)
ob_super_duper_fantastical_hat.lineart.crease_threshold = 0.0
_m = ob_super_duper_fantastical_hat.modifiers.new('Mirror', 'MIRROR')
_m.use_clip = True
ob_the_incredible_lad.location = (0.0, 0.0, 0.0)
ob_the_incredible_lad.lock_rotations_4d = False
ob_the_incredible_lad.empty_display_type = 'ARROWS'
ob_the_incredible_lad.lineart.crease_threshold = 0.0
_m = ob_the_incredible_lad.modifiers.new('Mirror', 'MIRROR')
_m.use_clip = True

# ---- collection membership
col_collection_1.objects.link(ob_super_duper_fantastical_hat)
col_collection_1.objects.link(ob_the_incredible_lad)

# ---- scene / render settings (as saved in the file)
scene.frame_start = 1; scene.frame_end = 250; scene.frame_set(0)
scene.render.engine = 'CYCLES'
scene.render.resolution_percentage = 50
scene.render.dither_intensity = 0.0
scene.cycles.use_denoising = False
scene.cycles.samples = 128
scene.cycles.sampling_pattern = 'TABULATED_SOBOL'
scene.cycles.use_adaptive_sampling = False
scene.cycles.use_light_tree = False
scene.cycles.blur_glossy = 0.0
scene.cycles.sample_clamp_indirect = 0.0
scene.view_settings.view_transform = 'Standard'
bpy.context.view_layer.update()

# ---- added for rendering (the .blend has no active camera and no usable light): camera, sun
cam_auto = bpy.data.cameras.new('AutoCamera')
cam_auto.lens = 50.0
cam_auto.sensor_width = 36.0
cam_auto.clip_end = 1000.0
ob_auto_camera = bpy.data.objects.new('AutoCamera', cam_auto)
scene.collection.objects.link(ob_auto_camera)
ob_auto_camera.location = (8.05486, -8.36348, 6.45133)
ob_auto_camera.rotation_euler = (1.09748, -7.21219e-08, 0.694738)
scene.camera = ob_auto_camera
light_auto_sun = bpy.data.lights.new('AutoSun', 'SUN')
light_auto_sun.energy = 3.0
light_auto_sun.angle = 0.0523599
ob_auto_sun = bpy.data.objects.new('AutoSun', light_auto_sun)
scene.collection.objects.link(ob_auto_sun)
ob_auto_sun.rotation_euler = (0.872665, 0.174533, 0.523599)
bpy.context.view_layer.update()

